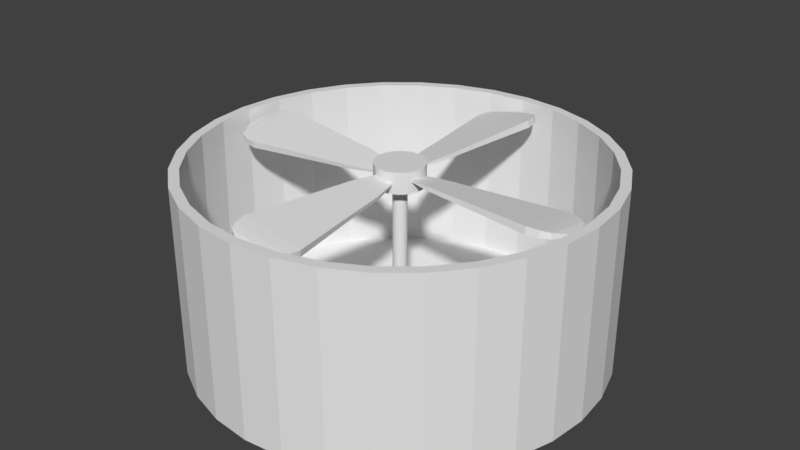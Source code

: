 # Source: fan.blend  (saved by Blender 2.78.0; exported with 4.5.12 LTS)
import bpy
from mathutils import Matrix  # noqa: F401  (used for matrix-valued properties, if any)

bpy.ops.wm.read_factory_settings(use_empty=True)
scene = bpy.context.scene
scene.name = 'Scene'

# ---- collections
col_collection_1 = bpy.data.collections.new('Collection 1'); scene.collection.children.link(col_collection_1)

# ---- materials (node trees are filled in below, after node groups)
mat_material = bpy.data.materials.new('Material')
mat_material.alpha_threshold = 0.0
mat_material.use_transparent_shadow = False
mat_material.roughness = 0.5
mat_material.line_color = (0.0, 0.0, 0.0, 1.0)

# ---- material node trees

# ---- world
world_world = bpy.data.worlds.new('World'); scene.world = world_world
world_world.color = (0.05088, 0.05088, 0.05088)
world_world.use_sun_shadow = False
world_world.sun_shadow_jitter_overblur = 0.0
world_world.cycles.sampling_method = 'MANUAL'

# ---- meshes
me_cylinder_002 = bpy.data.meshes.new('Cylinder.002')
me_cylinder_002.from_pydata([(0.0, 1.0, -1.0), (0.0, 1.0, 1.0), (0.1951, 0.9808, -1.0), (0.1951, 0.9808, 1.0), (0.3827, 0.9239, -1.0), (0.3827, 0.9239, 1.0), (0.5556, 0.8315, -1.0), (0.5556, 0.8315, 1.0), (0.7071, 0.7071, -1.0), (0.7071, 0.7071, 1.0), (0.8315, 0.5556, -1.0), (0.8315, 0.5556, 1.0), (0.9239, 0.3827, -1.0), (0.9239, 0.3827, 1.0), (0.9808, 0.1951, -1.0), (0.9808, 0.1951, 1.0), (1.0, 7.55e-08, -1.0), (1.0, 7.55e-08, 1.0), (0.9808, -0.1951, -1.0), (0.9808, -0.1951, 1.0), (0.9239, -0.3827, -1.0), (0.9239, -0.3827, 1.0), (0.8315, -0.5556, -1.0), (0.8315, -0.5556, 1.0), (0.7071, -0.7071, -1.0), (0.7071, -0.7071, 1.0), (0.5556, -0.8315, -1.0), (0.5556, -0.8315, 1.0), (0.3827, -0.9239, -1.0), (0.3827, -0.9239, 1.0), (0.1951, -0.9808, -1.0), (0.1951, -0.9808, 1.0), (-3.258e-07, -1.0, -1.0), (-3.258e-07, -1.0, 1.0), (-0.1951, -0.9808, -1.0), (-0.1951, -0.9808, 1.0), (-0.3827, -0.9239, -1.0), (-0.3827, -0.9239, 1.0), (-0.5556, -0.8315, -1.0), (-0.5556, -0.8315, 1.0), (-0.7071, -0.7071, -1.0), (-0.7071, -0.7071, 1.0), (-0.8315, -0.5556, -1.0), (-0.8315, -0.5556, 1.0), (-0.9239, -0.3827, -1.0), (-0.9239, -0.3827, 1.0), (-0.9808, -0.1951, -1.0), (-0.9808, -0.1951, 1.0), (-1.0, 9.656e-07, -1.0), (-1.0, 9.656e-07, 1.0), (-0.9808, 0.1951, -1.0), (-0.9808, 0.1951, 1.0), (-0.9239, 0.3827, -1.0), (-0.9239, 0.3827, 1.0), (-0.8315, 0.5556, -1.0), (-0.8315, 0.5556, 1.0), (-0.7071, 0.7071, -1.0), (-0.7071, 0.7071, 1.0), (-0.5556, 0.8315, -1.0), (-0.5556, 0.8315, 1.0), (-0.3827, 0.9239, -1.0), (-0.3827, 0.9239, 1.0), (-0.1951, 0.9808, -1.0), (-0.1951, 0.9808, 1.0)], [], [(0, 1, 3, 2), (2, 3, 5, 4), (4, 5, 7, 6), (6, 7, 9, 8), (8, 9, 11, 10), (10, 11, 13, 12), (12, 13, 15, 14), (14, 15, 17, 16), (16, 17, 19, 18), (18, 19, 21, 20), (20, 21, 23, 22), (22, 23, 25, 24), (24, 25, 27, 26), (26, 27, 29, 28), (28, 29, 31, 30), (30, 31, 33, 32), (32, 33, 35, 34), (34, 35, 37, 36), (36, 37, 39, 38), (38, 39, 41, 40), (40, 41, 43, 42), (42, 43, 45, 44), (44, 45, 47, 46), (46, 47, 49, 48), (48, 49, 51, 50), (50, 51, 53, 52), (52, 53, 55, 54), (54, 55, 57, 56), (56, 57, 59, 58), (58, 59, 61, 60), (3, 1, 63, 61, 59, 57, 55, 53, 51, 49, 47, 45, 43, 41, 39, 37, 35, 33, 31, 29, 27, 25, 23, 21, 19, 17, 15, 13, 11, 9, 7, 5), (60, 61, 63, 62), (62, 63, 1, 0), (0, 2, 4, 6, 8, 10, 12, 14, 16, 18, 20, 22, 24, 26, 28, 30, 32, 34, 36, 38, 40, 42, 44, 46, 48, 50, 52, 54, 56, 58, 60, 62)])
me_cylinder_002.use_remesh_preserve_volume = False
me_cylinder_002.use_remesh_preserve_attributes = False
me_cylinder_002.use_mirror_vertex_groups = False
me_cylinder_002.update()
me_cylinder_001 = bpy.data.meshes.new('Cylinder.001')
me_cylinder_001.from_pydata([(0.0, 1.0, -0.8261), (0.0, 1.0, 0.09427), (0.1951, 0.9808, -0.8261), (0.1951, 0.9808, 0.09427), (0.3827, 0.9239, -0.8261), (0.3827, 0.9239, 0.09427), (0.5556, 0.8315, -0.8261), (0.5556, 0.8315, 0.09427), (0.7071, 0.7071, -0.8261), (0.7071, 0.7071, 0.09427), (0.8315, 0.5556, -0.8261), (0.8315, 0.5556, 0.09427), (0.9239, 0.3827, -0.8261), (0.9239, 0.3827, 0.09427), (0.9808, 0.1951, -0.8261), (0.9808, 0.1951, 0.09427), (1.0, 7.55e-08, -0.8261), (1.0, 7.55e-08, 0.09427), (0.9808, -0.1951, -0.8261), (0.9808, -0.1951, 0.09427), (0.9239, -0.3827, -0.8261), (0.9239, -0.3827, 0.09427), (0.8315, -0.5556, -0.8261), (0.8315, -0.5556, 0.09427), (0.7071, -0.7071, -0.8261), (0.7071, -0.7071, 0.09427), (0.5556, -0.8315, -0.8261), (0.5556, -0.8315, 0.09427), (0.3827, -0.9239, -0.8261), (0.3827, -0.9239, 0.09427), (0.1951, -0.9808, -0.8261), (0.1951, -0.9808, 0.09427), (-3.258e-07, -1.0, -0.8261), (-3.258e-07, -1.0, 0.09427), (-0.1951, -0.9808, -0.8261), (-0.1951, -0.9808, 0.09427), (-0.3827, -0.9239, -0.8261), (-0.3827, -0.9239, 0.09427), (-0.5556, -0.8315, -0.8261), (-0.5556, -0.8315, 0.09427), (-0.7071, -0.7071, -0.8261), (-0.7071, -0.7071, 0.09427), (-0.8315, -0.5556, -0.8261), (-0.8315, -0.5556, 0.09427), (-0.9239, -0.3827, -0.8261), (-0.9239, -0.3827, 0.09427), (-0.9808, -0.1951, -0.8261), (-0.9808, -0.1951, 0.09427), (-1.0, 9.656e-07, -0.8261), (-1.0, 9.656e-07, 0.09427), (-0.9808, 0.1951, -0.8261), (-0.9808, 0.1951, 0.09427), (-0.9239, 0.3827, -0.8261), (-0.9239, 0.3827, 0.09427), (-0.8315, 0.5556, -0.8261), (-0.8315, 0.5556, 0.09427), (-0.7071, 0.7071, -0.8261), (-0.7071, 0.7071, 0.09427), (-0.5556, 0.8315, -0.8261), (-0.5556, 0.8315, 0.09427), (-0.3827, 0.9239, -0.8261), (-0.3827, 0.9239, 0.09427), (-0.1951, 0.9808, -0.8261), (-0.1951, 0.9808, 0.09427), (0.0, 0.9651, -0.7932), (0.0, 0.952, 0.09427), (0.1883, 0.9465, -0.7932), (0.1857, 0.9337, 0.09427), (0.3693, 0.8916, -0.7932), (0.3643, 0.8795, 0.09427), (0.5362, 0.8024, -0.7932), (0.5289, 0.7916, 0.09427), (0.6824, 0.6824, -0.7932), (0.6732, 0.6732, 0.09427), (0.8024, 0.5362, -0.7932), (0.7916, 0.5289, 0.09427), (0.8916, 0.3693, -0.7932), (0.8795, 0.3643, 0.09427), (0.9465, 0.1883, -0.7932), (0.9337, 0.1857, 0.09427), (0.9651, 7.55e-08, -0.7932), (0.952, 7.55e-08, 0.09427), (0.9465, -0.1883, -0.7932), (0.9337, -0.1857, 0.09427), (0.8916, -0.3693, -0.7932), (0.8795, -0.3643, 0.09427), (0.8024, -0.5362, -0.7932), (0.7916, -0.5289, 0.09427), (0.6824, -0.6824, -0.7932), (0.6732, -0.6732, 0.09427), (0.5362, -0.8024, -0.7932), (0.5289, -0.7916, 0.09427), (0.3693, -0.8916, -0.7932), (0.3643, -0.8795, 0.09427), (0.1883, -0.9465, -0.7932), (0.1857, -0.9337, 0.09427), (-3.258e-07, -0.9651, -0.7932), (-3.258e-07, -0.952, 0.09427), (-0.1883, -0.9465, -0.7932), (-0.1857, -0.9337, 0.09427), (-0.3693, -0.8916, -0.7932), (-0.3643, -0.8795, 0.09427), (-0.5362, -0.8024, -0.7932), (-0.5289, -0.7916, 0.09427), (-0.6824, -0.6824, -0.7932), (-0.6732, -0.6732, 0.09427), (-0.8024, -0.5362, -0.7932), (-0.7916, -0.5289, 0.09427), (-0.8916, -0.3693, -0.7932), (-0.8795, -0.3643, 0.09427), (-0.9465, -0.1883, -0.7932), (-0.9337, -0.1857, 0.09427), (-0.9651, 9.656e-07, -0.7932), (-0.952, 9.656e-07, 0.09427), (-0.9465, 0.1883, -0.7932), (-0.9337, 0.1857, 0.09427), (-0.8916, 0.3693, -0.7932), (-0.8795, 0.3643, 0.09427), (-0.8024, 0.5362, -0.7932), (-0.7916, 0.5289, 0.09427), (-0.6824, 0.6824, -0.7932), (-0.6732, 0.6732, 0.09427), (-0.5362, 0.8024, -0.7932), (-0.5289, 0.7916, 0.09427), (-0.3693, 0.8916, -0.7932), (-0.3643, 0.8795, 0.09427), (-0.1883, 0.9465, -0.7932), (-0.1857, 0.9337, 0.09427)], [], [(0, 1, 3, 2), (2, 3, 5, 4), (4, 5, 7, 6), (6, 7, 9, 8), (8, 9, 11, 10), (10, 11, 13, 12), (12, 13, 15, 14), (14, 15, 17, 16), (16, 17, 19, 18), (18, 19, 21, 20), (20, 21, 23, 22), (22, 23, 25, 24), (24, 25, 27, 26), (26, 27, 29, 28), (28, 29, 31, 30), (30, 31, 33, 32), (32, 33, 35, 34), (34, 35, 37, 36), (36, 37, 39, 38), (38, 39, 41, 40), (40, 41, 43, 42), (42, 43, 45, 44), (44, 45, 47, 46), (46, 47, 49, 48), (48, 49, 51, 50), (50, 51, 53, 52), (52, 53, 55, 54), (54, 55, 57, 56), (56, 57, 59, 58), (58, 59, 61, 60), (60, 61, 63, 62), (62, 63, 1, 0), (0, 2, 4, 6, 8, 10, 12, 14, 16, 18, 20, 22, 24, 26, 28, 30, 32, 34, 36, 38, 40, 42, 44, 46, 48, 50, 52, 54, 56, 58, 60, 62), (64, 66, 67, 65), (66, 68, 69, 67), (68, 70, 71, 69), (70, 72, 73, 71), (72, 74, 75, 73), (74, 76, 77, 75), (76, 78, 79, 77), (78, 80, 81, 79), (80, 82, 83, 81), (82, 84, 85, 83), (84, 86, 87, 85), (86, 88, 89, 87), (88, 90, 91, 89), (90, 92, 93, 91), (92, 94, 95, 93), (94, 96, 97, 95), (96, 98, 99, 97), (98, 100, 101, 99), (100, 102, 103, 101), (102, 104, 105, 103), (104, 106, 107, 105), (106, 108, 109, 107), (108, 110, 111, 109), (110, 112, 113, 111), (112, 114, 115, 113), (114, 116, 117, 115), (116, 118, 119, 117), (118, 120, 121, 119), (120, 122, 123, 121), (122, 124, 125, 123), (124, 126, 127, 125), (126, 64, 65, 127), (64, 126, 124, 122, 120, 118, 116, 114, 112, 110, 108, 106, 104, 102, 100, 98, 96, 94, 92, 90, 88, 86, 84, 82, 80, 78, 76, 74, 72, 70, 68, 66), (3, 1, 65, 67), (5, 3, 67, 69), (7, 5, 69, 71), (9, 7, 71, 73), (11, 9, 73, 75), (13, 11, 75, 77), (15, 13, 77, 79), (17, 15, 79, 81), (19, 17, 81, 83), (21, 19, 83, 85), (23, 21, 85, 87), (25, 23, 87, 89), (27, 25, 89, 91), (29, 27, 91, 93), (31, 29, 93, 95), (33, 31, 95, 97), (35, 33, 97, 99), (37, 35, 99, 101), (39, 37, 101, 103), (41, 39, 103, 105), (43, 41, 105, 107), (45, 43, 107, 109), (47, 45, 109, 111), (49, 47, 111, 113), (51, 49, 113, 115), (53, 51, 115, 117), (55, 53, 117, 119), (57, 55, 119, 121), (59, 57, 121, 123), (61, 59, 123, 125), (63, 61, 125, 127), (1, 63, 127, 65)])
me_cylinder_001.use_remesh_preserve_volume = False
me_cylinder_001.use_remesh_preserve_attributes = False
me_cylinder_001.use_mirror_vertex_groups = False
me_cylinder_001.update()
me_cube_002 = bpy.data.meshes.new('Cube.002')
me_cube_002.from_pydata([(-0.07568, -0.3235, 3.76), (0.07568, -0.3235, -3.76), (-0.2678, -0.3173, 3.463), (-0.1165, -0.3173, -4.056), (-0.4525, -0.2989, 3.177), (-0.3012, -0.2989, -4.342), (-0.6228, -0.269, 2.914), (-0.4715, -0.269, -4.605), (-0.772, -0.2287, 2.684), (-0.6207, -0.2287, -4.835), (-0.8945, -0.1797, 2.495), (-0.7432, -0.1797, -5.024), (-0.9855, -0.1238, 2.354), (-0.8342, -0.1238, -5.165), (-1.042, -0.06311, 2.268), (-0.8902, -0.06311, -5.251), (-1.06, 1.118e-07, 2.238), (-0.9091, 1.118e-07, -5.281), (-1.042, 0.06311, 2.268), (-0.8902, 0.06311, -5.251), (-0.9855, 0.1238, 2.354), (-0.8342, 0.1238, -5.165), (-0.8945, 0.1797, 2.495), (-0.7432, 0.1797, -5.024), (-0.772, 0.2287, 2.684), (-0.6207, 0.2287, -4.835), (-0.6228, 0.269, 2.914), (-0.4715, 0.269, -4.605), (-0.4525, 0.2989, 3.177), (-0.3012, 0.2989, -4.342), (-0.2678, 0.3173, 3.463), (-0.1164, 0.3173, -4.056), (-0.07568, 0.3235, 3.76), (0.07568, 0.3235, -3.76), (0.1165, 0.3173, 4.056), (0.2678, 0.3173, -3.463), (0.3012, 0.2989, 4.342), (0.4525, 0.2989, -3.177), (0.4715, 0.269, 4.605), (0.6228, 0.269, -2.914), (0.6207, 0.2287, 4.835), (0.772, 0.2287, -2.684), (0.7432, 0.1797, 5.024), (0.8945, 0.1797, -2.495), (0.8342, 0.1238, 5.165), (0.9855, 0.1238, -2.354), (0.8902, 0.06311, 5.251), (1.042, 0.06311, -2.268), (0.9091, -4.843e-07, 5.281), (1.06, -4.843e-07, -2.238), (0.8902, -0.06311, 5.251), (1.042, -0.06311, -2.268), (0.8342, -0.1238, 5.165), (0.9855, -0.1238, -2.354), (0.7432, -0.1797, 5.024), (0.8945, -0.1797, -2.495), (0.6207, -0.2287, 4.835), (0.772, -0.2287, -2.684), (0.4715, -0.269, 4.605), (0.6228, -0.269, -2.914), (0.3012, -0.2989, 4.342), (0.4525, -0.2989, -3.177), (0.1164, -0.3173, 4.056), (0.2678, -0.3173, -3.463), (-7.72, 0.06991, -12.49), (-0.8614, 0.1226, -2.33), (-0.8851, -0.1277, -1.153), (-7.734, -0.07278, -11.82), (-7.729, 0.07278, -12.06), (-0.8767, 0.1277, -1.568), (-0.9004, -0.1226, -0.3912), (-7.743, -0.06991, -11.39), (-3.64, 0.2789, -7.895), (-3.694, -0.2903, -5.219), (-3.675, 0.2903, -6.163), (-3.729, -0.2789, -3.486), (-6.956, -0.3969, -10.08), (-7.003, -0.3813, -7.709), (-6.882, 0.3813, -13.74), (-6.93, 0.3969, -11.37), (-6.388, 0.4041, -13.16), (-6.438, 0.4207, -10.65), (-6.466, -0.4207, -9.282), (-6.516, -0.4041, -6.771), (-7.311, -0.3278, -10.74), (-7.351, -0.3149, -8.787), (-7.25, 0.3149, -13.77), (-7.29, 0.3278, -11.81), (-1.926, 0.2067, -4.66), (-1.952, 0.2152, -3.376), (-1.966, -0.2152, -2.676), (-1.992, -0.2067, -1.392), (0.224, 2.491, -0.224), (0.3928, 0.2412, -0.3928), (-0.3928, 0.2412, -0.3928), (-0.224, 2.491, -0.224), (0.224, 2.491, 0.224), (0.3928, 0.2412, 0.3928), (-0.3928, 0.2412, 0.3928), (-0.224, 2.491, 0.224), (0.8934, 1.162, -0.8934), (-0.8934, 1.162, -0.8934), (0.8934, 1.162, 0.8934), (-0.8934, 1.162, 0.8934), (-1.221, 2.232, -1.221), (-1.221, 2.232, 1.221), (1.221, 2.232, -1.221), (1.221, 2.232, 1.221), (1.295, 2.071, -1.295), (1.295, 2.071, 1.295), (-1.295, 2.071, -1.295), (-1.295, 2.071, 1.295), (-1.009, 2.35, -1.009), (-1.009, 2.35, 1.009), (1.009, 2.35, -1.009), (1.009, 2.35, 1.009), (0.6621, 0.5954, -0.6621), (0.6621, 0.5954, 0.6621), (-0.6621, 0.5954, -0.6621), (-0.6621, 0.5954, 0.6621), (7.755, -0.06991, 11.41), (0.9124, -0.1226, 0.4097), (0.8887, 0.1277, 1.587), (7.741, 0.07278, 12.08), (7.746, -0.07278, 11.84), (0.8971, -0.1277, 1.172), (0.8734, 0.1226, 2.349), (7.732, 0.06991, 12.51), (3.741, -0.2789, 3.504), (3.687, 0.2903, 6.181), (3.706, -0.2903, 5.237), (3.652, 0.2789, 7.914), (6.942, 0.3969, 11.39), (6.894, 0.3813, 13.76), (7.015, -0.3813, 7.728), (6.968, -0.3969, 10.1), (6.528, -0.4041, 6.789), (6.478, -0.4207, 9.3), (6.45, 0.4207, 10.67), (6.4, 0.4041, 13.18), (7.302, 0.3278, 11.83), (7.262, 0.3149, 13.78), (7.363, -0.3149, 8.805), (7.323, -0.3278, 10.76), (2.004, -0.2067, 1.411), (1.978, -0.2152, 2.695), (1.964, 0.2152, 3.394), (1.938, 0.2067, 4.679), (-0.2017, -2.519, -0.8814), (-0.3538, -0.2684, -1.546), (0.3845, -0.2684, 0.8078), (0.2192, -2.519, 0.4605), (-0.2192, -2.519, -0.4605), (-0.3845, -0.2684, -0.8078), (0.3538, -0.2684, 1.546), (0.2017, -2.519, 0.8814), (-0.8046, -1.189, -3.516), (0.8744, -1.189, 1.837), (-0.8744, -1.189, -1.837), (0.8046, -1.189, 3.516), (1.195, -2.26, 2.512), (1.1, -2.26, 4.807), (-1.1, -2.26, -4.807), (-1.195, -2.26, -2.512), (-1.166, -2.098, -5.095), (-1.267, -2.098, -2.662), (1.267, -2.098, 2.662), (1.166, -2.098, 5.095), (0.9873, -2.377, 2.074), (0.9085, -2.377, 3.97), (-0.9086, -2.377, -3.97), (-0.9873, -2.377, -2.074), (-0.5963, -0.6226, -2.606), (-0.648, -0.6226, -1.362), (0.648, -0.6226, 1.362), (0.5963, -0.6226, 2.606)], [], [(0, 1, 3, 2), (2, 3, 5, 4), (4, 5, 7, 6), (6, 7, 9, 8), (8, 9, 11, 10), (10, 11, 13, 12), (12, 13, 15, 14), (14, 15, 17, 16), (16, 17, 19, 18), (18, 19, 21, 20), (20, 21, 23, 22), (22, 23, 25, 24), (24, 25, 27, 26), (26, 27, 29, 28), (28, 29, 31, 30), (30, 31, 33, 32), (32, 33, 35, 34), (34, 35, 37, 36), (36, 37, 39, 38), (38, 39, 41, 40), (40, 41, 43, 42), (42, 43, 45, 44), (44, 45, 47, 46), (46, 47, 49, 48), (48, 49, 51, 50), (50, 51, 53, 52), (52, 53, 55, 54), (54, 55, 57, 56), (56, 57, 59, 58), (58, 59, 61, 60), (3, 1, 63, 61, 59, 57, 55, 53, 51, 49, 47, 45, 43, 41, 39, 37, 35, 33, 31, 29, 27, 25, 23, 21, 19, 17, 15, 13, 11, 9, 7, 5), (60, 61, 63, 62), (62, 63, 1, 0), (0, 2, 4, 6, 8, 10, 12, 14, 16, 18, 20, 22, 24, 26, 28, 30, 32, 34, 36, 38, 40, 42, 44, 46, 48, 50, 52, 54, 56, 58, 60, 62), (88, 65, 66, 90), (89, 91, 70, 69), (88, 89, 69, 65), (65, 69, 70, 66), (84, 85, 71, 67), (68, 64, 67, 71), (90, 91, 75, 73), (80, 81, 74, 72), (81, 83, 75, 74), (80, 72, 73, 82), (86, 78, 76, 84), (87, 85, 77, 79), (86, 87, 79, 78), (82, 83, 77, 76), (73, 75, 83, 82), (78, 80, 82, 76), (79, 77, 83, 81), (78, 79, 81, 80), (64, 68, 87, 86), (68, 71, 85, 87), (64, 86, 84, 67), (76, 77, 85, 84), (66, 70, 91, 90), (72, 74, 89, 88), (74, 75, 91, 89), (72, 88, 90, 73), (116, 93, 94, 118), (117, 119, 98, 97), (116, 117, 97, 93), (93, 97, 98, 94), (112, 113, 99, 95), (96, 92, 95, 99), (118, 119, 103, 101), (108, 109, 102, 100), (109, 111, 103, 102), (108, 100, 101, 110), (114, 106, 104, 112), (115, 113, 105, 107), (114, 115, 107, 106), (110, 111, 105, 104), (101, 103, 111, 110), (106, 108, 110, 104), (107, 105, 111, 109), (106, 107, 109, 108), (92, 96, 115, 114), (96, 99, 113, 115), (92, 114, 112, 95), (104, 105, 113, 112), (94, 98, 119, 118), (100, 102, 117, 116), (102, 103, 119, 117), (100, 116, 118, 101), (144, 121, 122, 146), (145, 147, 126, 125), (144, 145, 125, 121), (121, 125, 126, 122), (140, 141, 127, 123), (124, 120, 123, 127), (146, 147, 131, 129), (136, 137, 130, 128), (137, 139, 131, 130), (136, 128, 129, 138), (142, 134, 132, 140), (143, 141, 133, 135), (142, 143, 135, 134), (138, 139, 133, 132), (129, 131, 139, 138), (134, 136, 138, 132), (135, 133, 139, 137), (134, 135, 137, 136), (120, 124, 143, 142), (124, 127, 141, 143), (120, 142, 140, 123), (132, 133, 141, 140), (122, 126, 147, 146), (128, 130, 145, 144), (130, 131, 147, 145), (128, 144, 146, 129), (172, 149, 150, 174), (173, 175, 154, 153), (172, 173, 153, 149), (149, 153, 154, 150), (168, 169, 155, 151), (152, 148, 151, 155), (174, 175, 159, 157), (164, 165, 158, 156), (165, 167, 159, 158), (164, 156, 157, 166), (170, 162, 160, 168), (171, 169, 161, 163), (170, 171, 163, 162), (166, 167, 161, 160), (157, 159, 167, 166), (162, 164, 166, 160), (163, 161, 167, 165), (162, 163, 165, 164), (148, 152, 171, 170), (152, 155, 169, 171), (148, 170, 168, 151), (160, 161, 169, 168), (150, 154, 175, 174), (156, 158, 173, 172), (158, 159, 175, 173), (156, 172, 174, 157)])
me_cube_002.materials.append(mat_material)
me_cube_002.use_remesh_preserve_volume = False
me_cube_002.use_remesh_preserve_attributes = False
me_cube_002.use_mirror_vertex_groups = False
me_cube_002.update()

# ---- objects
ob_cylinder_001 = bpy.data.objects.new('Cylinder.001', me_cylinder_002)
ob_cylinder = bpy.data.objects.new('Cylinder', me_cylinder_001)
ob_cube_002 = bpy.data.objects.new('Cube.002', me_cube_002)

# ---- transforms, parenting, visibility, modifiers, constraints
ob_cylinder_001.location = (0.0, 9.144e-09, 0.02868)
ob_cylinder_001.scale = (0.02136, 0.02136, 0.2617)
ob_cylinder_001.lineart.crease_threshold = 0.0
ob_cylinder.location = (0.0, 9.144e-09, 0.2742)
ob_cylinder.scale = (0.6271, 0.6271, 0.6271)
ob_cylinder.lineart.crease_threshold = 0.0
ob_cube_002.location = (0.0, 1.151e-08, 0.2962)
ob_cube_002.rotation_euler = (-5.745e-08, -0.1745, 4.712)
ob_cube_002.scale = (0.07446, 0.2302, -0.008501)
ob_cube_002.lock_rotations_4d = False
ob_cube_002.empty_display_type = 'ARROWS'
ob_cube_002.lineart.crease_threshold = 0.0

# ---- collection membership
col_collection_1.objects.link(ob_cylinder_001)
col_collection_1.objects.link(ob_cylinder)
col_collection_1.objects.link(ob_cube_002)

# ---- scene / render settings (as saved in the file)
scene.frame_start = 0; scene.frame_end = 2; scene.frame_set(2)
scene.render.engine = 'BLENDER_EEVEE_NEXT'
scene.render.resolution_percentage = 50
scene.render.dither_intensity = 0.0
scene.cycles.use_denoising = False
scene.cycles.samples = 128
scene.cycles.sampling_pattern = 'TABULATED_SOBOL'
scene.cycles.light_sampling_threshold = 0.0
scene.cycles.use_adaptive_sampling = False
scene.cycles.use_light_tree = False
scene.cycles.blur_glossy = 0.0
scene.cycles.sample_clamp_indirect = 0.0
scene.view_settings.view_transform = 'Standard'
bpy.context.view_layer.update()

# ---- added for rendering (the .blend has no active camera and no usable light): camera, sun
cam_auto = bpy.data.cameras.new('AutoCamera')
cam_auto.lens = 50.0
cam_auto.sensor_width = 36.0
cam_auto.clip_end = 1000.0
ob_auto_camera = bpy.data.objects.new('AutoCamera', cam_auto)
scene.collection.objects.link(ob_auto_camera)
ob_auto_camera.location = (1.78373, -2.14048, 1.56089)
ob_auto_camera.rotation_euler = (1.09748, -7.21219e-08, 0.694738)
scene.camera = ob_auto_camera
light_auto_sun = bpy.data.lights.new('AutoSun', 'SUN')
light_auto_sun.energy = 3.0
light_auto_sun.angle = 0.0523599
ob_auto_sun = bpy.data.objects.new('AutoSun', light_auto_sun)
scene.collection.objects.link(ob_auto_sun)
ob_auto_sun.rotation_euler = (0.872665, 0.174533, 0.523599)
bpy.context.view_layer.update()
